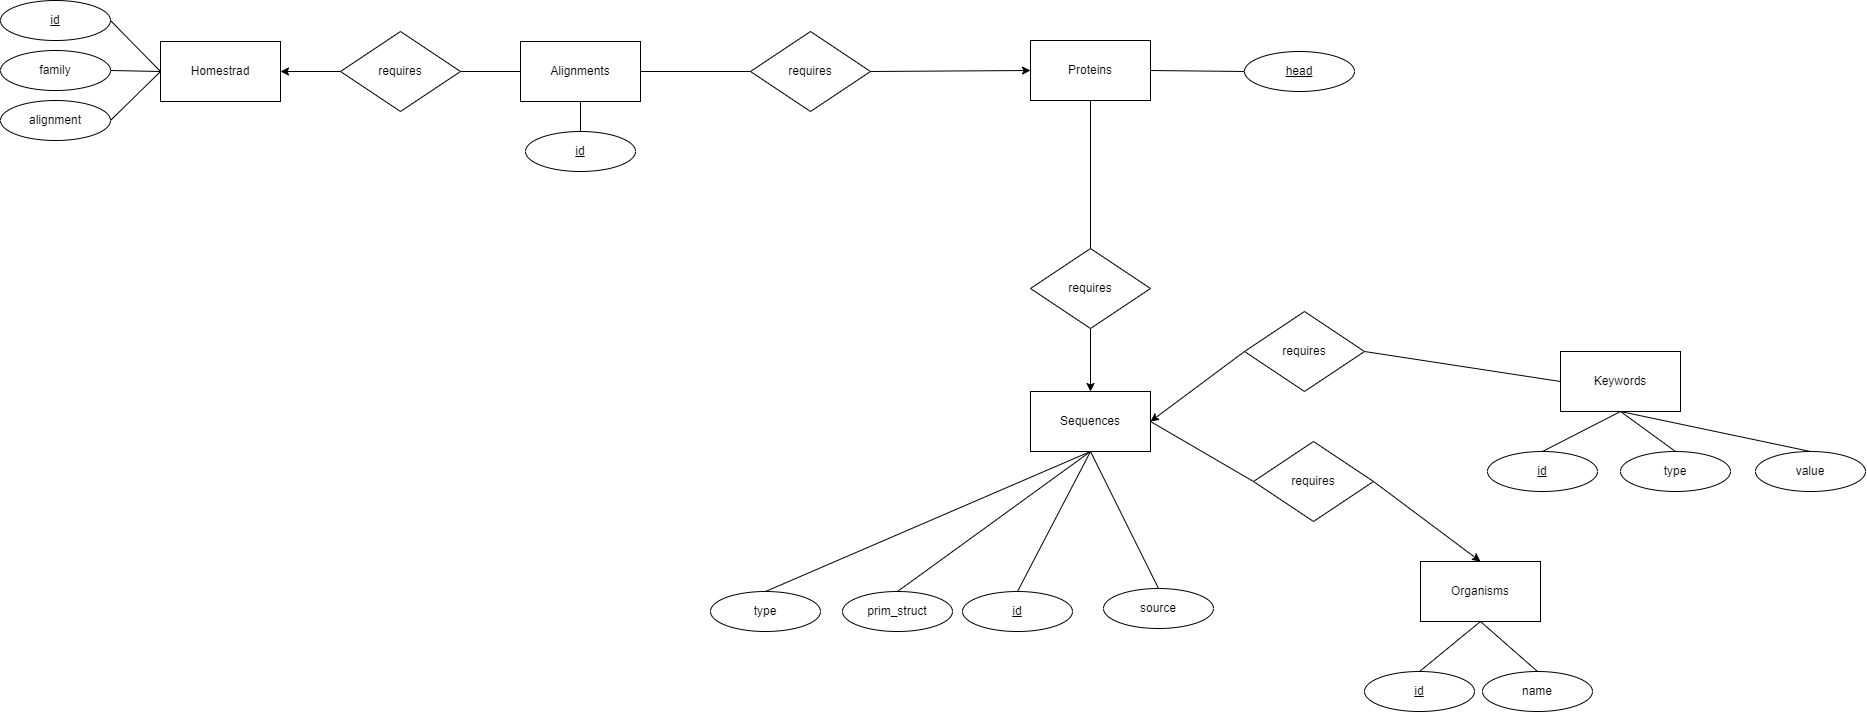

The diagram above was exported from draw.io. Its source (the exported page's mxGraphModel, read from the mxfile embedded in the PNG):
<mxGraphModel dx="18663" dy="3687" grid="1" gridSize="10" guides="1" tooltips="1" connect="1" arrows="1" fold="1" page="1" pageScale="1" pageWidth="11750" pageHeight="1989" math="0" shadow="0">
  <root>
    <mxCell id="0" />
    <mxCell id="1" parent="0" />
    <mxCell id="dkvvjcpOpQGwpekbOjjR-9" style="rounded=0;orthogonalLoop=1;jettySize=auto;html=1;exitX=1;exitY=0.5;exitDx=0;exitDy=0;entryX=0;entryY=0.5;entryDx=0;entryDy=0;endArrow=none;endFill=0;" parent="1" source="dkvvjcpOpQGwpekbOjjR-76" target="dkvvjcpOpQGwpekbOjjR-3" edge="1">
      <mxGeometry relative="1" as="geometry">
        <mxPoint x="200" y="280" as="sourcePoint" />
      </mxGeometry>
    </mxCell>
    <mxCell id="dkvvjcpOpQGwpekbOjjR-14" style="rounded=0;orthogonalLoop=1;jettySize=auto;html=1;entryX=0.5;entryY=0;entryDx=0;entryDy=0;endArrow=none;endFill=0;exitX=0.5;exitY=1;exitDx=0;exitDy=0;" parent="1" target="PYq-RoQoB3Z_iifi9EzM-31" edge="1" source="dkvvjcpOpQGwpekbOjjR-76">
      <mxGeometry relative="1" as="geometry">
        <mxPoint x="310" y="380" as="sourcePoint" />
        <mxPoint x="267" y="407" as="targetPoint" />
      </mxGeometry>
    </mxCell>
    <mxCell id="dkvvjcpOpQGwpekbOjjR-24" style="rounded=0;orthogonalLoop=1;jettySize=auto;html=1;exitX=1;exitY=0.5;exitDx=0;exitDy=0;endArrow=none;endFill=0;entryX=0;entryY=0.5;entryDx=0;entryDy=0;" parent="1" target="dkvvjcpOpQGwpekbOjjR-22" edge="1" source="PYq-RoQoB3Z_iifi9EzM-20">
      <mxGeometry relative="1" as="geometry">
        <mxPoint x="202" y="370" as="sourcePoint" />
        <mxPoint x="510" y="690" as="targetPoint" />
      </mxGeometry>
    </mxCell>
    <mxCell id="dkvvjcpOpQGwpekbOjjR-3" value="&lt;u&gt;head&lt;/u&gt;" style="ellipse;whiteSpace=wrap;html=1;" parent="1" vertex="1">
      <mxGeometry x="504" y="250" width="110" height="40" as="geometry" />
    </mxCell>
    <mxCell id="dkvvjcpOpQGwpekbOjjR-20" style="rounded=0;orthogonalLoop=1;jettySize=auto;html=1;exitX=0.5;exitY=1;exitDx=0;exitDy=0;entryX=0.5;entryY=0;entryDx=0;entryDy=0;endArrow=none;endFill=0;" parent="1" source="dkvvjcpOpQGwpekbOjjR-17" target="dkvvjcpOpQGwpekbOjjR-19" edge="1">
      <mxGeometry relative="1" as="geometry" />
    </mxCell>
    <mxCell id="dkvvjcpOpQGwpekbOjjR-21" style="rounded=0;orthogonalLoop=1;jettySize=auto;html=1;exitX=0.5;exitY=1;exitDx=0;exitDy=0;entryX=0.5;entryY=0;entryDx=0;entryDy=0;endArrow=none;endFill=0;strokeColor=default;" parent="1" source="dkvvjcpOpQGwpekbOjjR-102" target="dkvvjcpOpQGwpekbOjjR-18" edge="1">
      <mxGeometry relative="1" as="geometry" />
    </mxCell>
    <mxCell id="dkvvjcpOpQGwpekbOjjR-17" value="Organisms" style="rounded=0;whiteSpace=wrap;html=1;" parent="1" vertex="1">
      <mxGeometry x="680" y="760" width="120" height="60" as="geometry" />
    </mxCell>
    <mxCell id="dkvvjcpOpQGwpekbOjjR-18" value="&lt;u&gt;id&lt;/u&gt;" style="ellipse;whiteSpace=wrap;html=1;" parent="1" vertex="1">
      <mxGeometry x="-215" y="330" width="110" height="40" as="geometry" />
    </mxCell>
    <mxCell id="dkvvjcpOpQGwpekbOjjR-19" value="name" style="ellipse;whiteSpace=wrap;html=1;" parent="1" vertex="1">
      <mxGeometry x="742" y="870" width="110" height="40" as="geometry" />
    </mxCell>
    <mxCell id="dkvvjcpOpQGwpekbOjjR-23" style="rounded=0;orthogonalLoop=1;jettySize=auto;html=1;exitX=1;exitY=0.5;exitDx=0;exitDy=0;entryX=0.5;entryY=0;entryDx=0;entryDy=0;" parent="1" source="dkvvjcpOpQGwpekbOjjR-22" target="dkvvjcpOpQGwpekbOjjR-17" edge="1">
      <mxGeometry relative="1" as="geometry">
        <mxPoint x="568" y="800" as="sourcePoint" />
        <mxPoint x="328" y="660" as="targetPoint" />
      </mxGeometry>
    </mxCell>
    <mxCell id="dkvvjcpOpQGwpekbOjjR-22" value="requires" style="rhombus;whiteSpace=wrap;html=1;" parent="1" vertex="1">
      <mxGeometry x="513" y="640" width="120" height="80" as="geometry" />
    </mxCell>
    <mxCell id="dkvvjcpOpQGwpekbOjjR-33" style="rounded=0;orthogonalLoop=1;jettySize=auto;html=1;exitX=0;exitY=0.5;exitDx=0;exitDy=0;entryX=1;entryY=0.5;entryDx=0;entryDy=0;endArrow=none;endFill=0;" parent="1" source="dkvvjcpOpQGwpekbOjjR-27" target="dkvvjcpOpQGwpekbOjjR-31" edge="1">
      <mxGeometry relative="1" as="geometry" />
    </mxCell>
    <mxCell id="dkvvjcpOpQGwpekbOjjR-34" style="rounded=0;orthogonalLoop=1;jettySize=auto;html=1;exitX=0.5;exitY=1;exitDx=0;exitDy=0;entryX=0.5;entryY=0;entryDx=0;entryDy=0;endArrow=none;endFill=0;" parent="1" source="dkvvjcpOpQGwpekbOjjR-27" target="dkvvjcpOpQGwpekbOjjR-29" edge="1">
      <mxGeometry relative="1" as="geometry" />
    </mxCell>
    <mxCell id="dkvvjcpOpQGwpekbOjjR-27" value="Keywords" style="rounded=0;whiteSpace=wrap;html=1;" parent="1" vertex="1">
      <mxGeometry x="820" y="550" width="120" height="60" as="geometry" />
    </mxCell>
    <mxCell id="dkvvjcpOpQGwpekbOjjR-29" value="&lt;u&gt;id&lt;/u&gt;" style="ellipse;whiteSpace=wrap;html=1;" parent="1" vertex="1">
      <mxGeometry x="747" y="650" width="110" height="40" as="geometry" />
    </mxCell>
    <mxCell id="dkvvjcpOpQGwpekbOjjR-32" style="rounded=0;orthogonalLoop=1;jettySize=auto;html=1;exitX=0;exitY=0.5;exitDx=0;exitDy=0;entryX=1;entryY=0.5;entryDx=0;entryDy=0;" parent="1" source="dkvvjcpOpQGwpekbOjjR-31" edge="1" target="PYq-RoQoB3Z_iifi9EzM-20">
      <mxGeometry relative="1" as="geometry">
        <mxPoint x="622" y="400" as="targetPoint" />
      </mxGeometry>
    </mxCell>
    <mxCell id="dkvvjcpOpQGwpekbOjjR-31" value="requires" style="rhombus;whiteSpace=wrap;html=1;" parent="1" vertex="1">
      <mxGeometry x="504" y="510" width="120" height="80" as="geometry" />
    </mxCell>
    <mxCell id="dkvvjcpOpQGwpekbOjjR-76" value="Proteins" style="rounded=0;whiteSpace=wrap;html=1;" parent="1" vertex="1">
      <mxGeometry x="290" y="239" width="120" height="60" as="geometry" />
    </mxCell>
    <mxCell id="dkvvjcpOpQGwpekbOjjR-98" style="rounded=0;orthogonalLoop=1;jettySize=auto;html=1;exitX=0;exitY=0.5;exitDx=0;exitDy=0;entryX=1;entryY=0.5;entryDx=0;entryDy=0;endArrow=none;endFill=0;" parent="1" source="dkvvjcpOpQGwpekbOjjR-92" target="dkvvjcpOpQGwpekbOjjR-94" edge="1">
      <mxGeometry relative="1" as="geometry" />
    </mxCell>
    <mxCell id="dkvvjcpOpQGwpekbOjjR-99" style="rounded=0;orthogonalLoop=1;jettySize=auto;html=1;exitX=0;exitY=0.5;exitDx=0;exitDy=0;endArrow=none;endFill=0;entryX=1;entryY=0.5;entryDx=0;entryDy=0;" parent="1" source="dkvvjcpOpQGwpekbOjjR-92" target="dkvvjcpOpQGwpekbOjjR-95" edge="1">
      <mxGeometry relative="1" as="geometry" />
    </mxCell>
    <mxCell id="dkvvjcpOpQGwpekbOjjR-100" style="rounded=0;orthogonalLoop=1;jettySize=auto;html=1;exitX=0;exitY=0.5;exitDx=0;exitDy=0;entryX=1;entryY=0.5;entryDx=0;entryDy=0;endArrow=none;endFill=0;" parent="1" source="dkvvjcpOpQGwpekbOjjR-92" target="dkvvjcpOpQGwpekbOjjR-96" edge="1">
      <mxGeometry relative="1" as="geometry" />
    </mxCell>
    <mxCell id="PYq-RoQoB3Z_iifi9EzM-41" style="edgeStyle=orthogonalEdgeStyle;rounded=0;orthogonalLoop=1;jettySize=auto;html=1;exitX=1;exitY=0.5;exitDx=0;exitDy=0;entryX=0;entryY=0.5;entryDx=0;entryDy=0;endArrow=none;endFill=0;startArrow=classic;startFill=1;" edge="1" parent="1" source="dkvvjcpOpQGwpekbOjjR-92" target="dkvvjcpOpQGwpekbOjjR-103">
      <mxGeometry relative="1" as="geometry" />
    </mxCell>
    <mxCell id="dkvvjcpOpQGwpekbOjjR-92" value="Homestrad" style="rounded=0;whiteSpace=wrap;html=1;" parent="1" vertex="1">
      <mxGeometry x="-580" y="240" width="120" height="60" as="geometry" />
    </mxCell>
    <mxCell id="dkvvjcpOpQGwpekbOjjR-94" value="&lt;u&gt;id&lt;/u&gt;" style="ellipse;whiteSpace=wrap;html=1;" parent="1" vertex="1">
      <mxGeometry x="-740" y="199" width="110" height="40" as="geometry" />
    </mxCell>
    <mxCell id="dkvvjcpOpQGwpekbOjjR-95" value="family" style="ellipse;whiteSpace=wrap;html=1;" parent="1" vertex="1">
      <mxGeometry x="-740" y="249" width="110" height="40" as="geometry" />
    </mxCell>
    <mxCell id="dkvvjcpOpQGwpekbOjjR-96" value="alignment" style="ellipse;whiteSpace=wrap;html=1;" parent="1" vertex="1">
      <mxGeometry x="-740" y="299" width="110" height="40" as="geometry" />
    </mxCell>
    <mxCell id="dkvvjcpOpQGwpekbOjjR-105" style="rounded=0;orthogonalLoop=1;jettySize=auto;html=1;exitX=0;exitY=0.5;exitDx=0;exitDy=0;entryX=1;entryY=0.5;entryDx=0;entryDy=0;endArrow=none;endFill=0;startArrow=none;startFill=0;" parent="1" source="dkvvjcpOpQGwpekbOjjR-102" target="dkvvjcpOpQGwpekbOjjR-103" edge="1">
      <mxGeometry relative="1" as="geometry" />
    </mxCell>
    <mxCell id="PYq-RoQoB3Z_iifi9EzM-39" style="rounded=0;orthogonalLoop=1;jettySize=auto;html=1;exitX=1;exitY=0.5;exitDx=0;exitDy=0;entryX=0;entryY=0.5;entryDx=0;entryDy=0;endArrow=none;endFill=0;" edge="1" parent="1" source="dkvvjcpOpQGwpekbOjjR-102" target="dkvvjcpOpQGwpekbOjjR-106">
      <mxGeometry relative="1" as="geometry" />
    </mxCell>
    <mxCell id="dkvvjcpOpQGwpekbOjjR-102" value="Alignments" style="rounded=0;whiteSpace=wrap;html=1;" parent="1" vertex="1">
      <mxGeometry x="-220" y="240" width="120" height="60" as="geometry" />
    </mxCell>
    <mxCell id="dkvvjcpOpQGwpekbOjjR-103" value="requires" style="rhombus;whiteSpace=wrap;html=1;" parent="1" vertex="1">
      <mxGeometry x="-400" y="230" width="120" height="80" as="geometry" />
    </mxCell>
    <mxCell id="PYq-RoQoB3Z_iifi9EzM-40" style="rounded=0;orthogonalLoop=1;jettySize=auto;html=1;exitX=1;exitY=0.5;exitDx=0;exitDy=0;entryX=0;entryY=0.5;entryDx=0;entryDy=0;" edge="1" parent="1" source="dkvvjcpOpQGwpekbOjjR-106" target="dkvvjcpOpQGwpekbOjjR-76">
      <mxGeometry relative="1" as="geometry" />
    </mxCell>
    <mxCell id="dkvvjcpOpQGwpekbOjjR-106" value="requires" style="rhombus;whiteSpace=wrap;html=1;" parent="1" vertex="1">
      <mxGeometry x="10" y="230" width="120" height="80" as="geometry" />
    </mxCell>
    <mxCell id="dkvvjcpOpQGwpekbOjjR-109" style="rounded=0;orthogonalLoop=1;jettySize=auto;html=1;exitX=0.5;exitY=1;exitDx=0;exitDy=0;entryX=0.5;entryY=0;entryDx=0;entryDy=0;endArrow=none;endFill=0;strokeColor=default;" parent="1" target="dkvvjcpOpQGwpekbOjjR-110" edge="1" source="dkvvjcpOpQGwpekbOjjR-17">
      <mxGeometry relative="1" as="geometry">
        <mxPoint x="742" y="840" as="sourcePoint" />
      </mxGeometry>
    </mxCell>
    <mxCell id="dkvvjcpOpQGwpekbOjjR-110" value="&lt;u&gt;id&lt;/u&gt;" style="ellipse;whiteSpace=wrap;html=1;" parent="1" vertex="1">
      <mxGeometry x="624" y="870" width="110" height="40" as="geometry" />
    </mxCell>
    <mxCell id="PYq-RoQoB3Z_iifi9EzM-20" value="Sequences" style="rounded=0;whiteSpace=wrap;html=1;" vertex="1" parent="1">
      <mxGeometry x="290" y="590" width="120" height="60" as="geometry" />
    </mxCell>
    <mxCell id="PYq-RoQoB3Z_iifi9EzM-22" style="rounded=0;orthogonalLoop=1;jettySize=auto;html=1;exitX=0.5;exitY=1;exitDx=0;exitDy=0;entryX=0.5;entryY=0;entryDx=0;entryDy=0;endArrow=none;endFill=0;" edge="1" parent="1" target="PYq-RoQoB3Z_iifi9EzM-23" source="PYq-RoQoB3Z_iifi9EzM-20">
      <mxGeometry relative="1" as="geometry">
        <mxPoint x="414" y="800" as="sourcePoint" />
      </mxGeometry>
    </mxCell>
    <mxCell id="PYq-RoQoB3Z_iifi9EzM-23" value="prim_struct" style="ellipse;whiteSpace=wrap;html=1;" vertex="1" parent="1">
      <mxGeometry x="102" y="790" width="110" height="40" as="geometry" />
    </mxCell>
    <mxCell id="PYq-RoQoB3Z_iifi9EzM-24" style="rounded=0;orthogonalLoop=1;jettySize=auto;html=1;exitX=0.5;exitY=1;exitDx=0;exitDy=0;endArrow=none;endFill=0;entryX=0.5;entryY=0;entryDx=0;entryDy=0;" edge="1" parent="1" source="PYq-RoQoB3Z_iifi9EzM-20" target="PYq-RoQoB3Z_iifi9EzM-25">
      <mxGeometry relative="1" as="geometry">
        <mxPoint x="360" y="660" as="sourcePoint" />
        <mxPoint x="180" y="740" as="targetPoint" />
      </mxGeometry>
    </mxCell>
    <mxCell id="PYq-RoQoB3Z_iifi9EzM-25" value="&lt;u&gt;id&lt;/u&gt;" style="ellipse;whiteSpace=wrap;html=1;" vertex="1" parent="1">
      <mxGeometry x="222" y="790" width="110" height="40" as="geometry" />
    </mxCell>
    <mxCell id="PYq-RoQoB3Z_iifi9EzM-27" style="rounded=0;orthogonalLoop=1;jettySize=auto;html=1;exitX=0.5;exitY=1;exitDx=0;exitDy=0;entryX=0.5;entryY=0;entryDx=0;entryDy=0;endArrow=none;endFill=0;" edge="1" parent="1" target="PYq-RoQoB3Z_iifi9EzM-29" source="PYq-RoQoB3Z_iifi9EzM-20">
      <mxGeometry relative="1" as="geometry">
        <mxPoint x="353" y="750" as="sourcePoint" />
      </mxGeometry>
    </mxCell>
    <mxCell id="PYq-RoQoB3Z_iifi9EzM-29" value="source" style="ellipse;whiteSpace=wrap;html=1;" vertex="1" parent="1">
      <mxGeometry x="363" y="787" width="110" height="40" as="geometry" />
    </mxCell>
    <mxCell id="PYq-RoQoB3Z_iifi9EzM-32" style="rounded=0;orthogonalLoop=1;jettySize=auto;html=1;exitX=0.5;exitY=1;exitDx=0;exitDy=0;" edge="1" parent="1" source="PYq-RoQoB3Z_iifi9EzM-31" target="PYq-RoQoB3Z_iifi9EzM-20">
      <mxGeometry relative="1" as="geometry" />
    </mxCell>
    <mxCell id="PYq-RoQoB3Z_iifi9EzM-31" value="requires" style="rhombus;whiteSpace=wrap;html=1;" vertex="1" parent="1">
      <mxGeometry x="290" y="447" width="120" height="80" as="geometry" />
    </mxCell>
    <mxCell id="PYq-RoQoB3Z_iifi9EzM-33" value="type" style="ellipse;whiteSpace=wrap;html=1;" vertex="1" parent="1">
      <mxGeometry x="-30" y="790" width="110" height="40" as="geometry" />
    </mxCell>
    <mxCell id="PYq-RoQoB3Z_iifi9EzM-34" style="rounded=0;orthogonalLoop=1;jettySize=auto;html=1;exitX=0.5;exitY=1;exitDx=0;exitDy=0;entryX=0.5;entryY=0;entryDx=0;entryDy=0;endArrow=none;endFill=0;" edge="1" parent="1" source="PYq-RoQoB3Z_iifi9EzM-20" target="PYq-RoQoB3Z_iifi9EzM-33">
      <mxGeometry relative="1" as="geometry">
        <mxPoint x="360" y="660" as="sourcePoint" />
        <mxPoint x="167" y="800" as="targetPoint" />
      </mxGeometry>
    </mxCell>
    <mxCell id="PYq-RoQoB3Z_iifi9EzM-36" style="rounded=0;orthogonalLoop=1;jettySize=auto;html=1;exitX=0.5;exitY=0;exitDx=0;exitDy=0;entryX=0.5;entryY=1;entryDx=0;entryDy=0;endArrow=none;endFill=0;" edge="1" parent="1" source="PYq-RoQoB3Z_iifi9EzM-35" target="dkvvjcpOpQGwpekbOjjR-27">
      <mxGeometry relative="1" as="geometry" />
    </mxCell>
    <mxCell id="PYq-RoQoB3Z_iifi9EzM-35" value="type" style="ellipse;whiteSpace=wrap;html=1;" vertex="1" parent="1">
      <mxGeometry x="880" y="650" width="110" height="40" as="geometry" />
    </mxCell>
    <mxCell id="PYq-RoQoB3Z_iifi9EzM-38" style="rounded=0;orthogonalLoop=1;jettySize=auto;html=1;exitX=0.5;exitY=0;exitDx=0;exitDy=0;entryX=0.5;entryY=1;entryDx=0;entryDy=0;endArrow=none;endFill=0;" edge="1" parent="1" source="PYq-RoQoB3Z_iifi9EzM-37" target="dkvvjcpOpQGwpekbOjjR-27">
      <mxGeometry relative="1" as="geometry" />
    </mxCell>
    <mxCell id="PYq-RoQoB3Z_iifi9EzM-37" value="value" style="ellipse;whiteSpace=wrap;html=1;" vertex="1" parent="1">
      <mxGeometry x="1015" y="650" width="110" height="40" as="geometry" />
    </mxCell>
  </root>
</mxGraphModel>